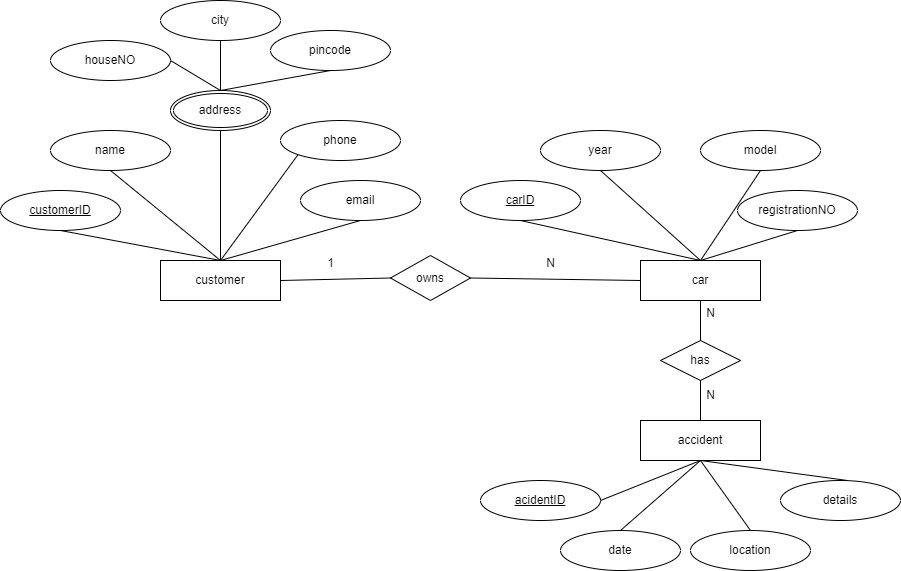

The diagram above was exported from draw.io. Its source (the exported page's mxGraphModel, read from the mxfile embedded in the PNG):
<mxGraphModel dx="1700" dy="446" grid="1" gridSize="10" guides="1" tooltips="1" connect="1" arrows="1" fold="1" page="1" pageScale="1" pageWidth="827" pageHeight="1169" math="0" shadow="0">
  <root>
    <mxCell id="0" />
    <mxCell id="1" parent="0" />
    <mxCell id="UBDvYrzMBBXfYHA6Q0zA-1" value="customer" style="rounded=0;whiteSpace=wrap;html=1;" vertex="1" parent="1">
      <mxGeometry x="130" y="320" width="120" height="40" as="geometry" />
    </mxCell>
    <mxCell id="UBDvYrzMBBXfYHA6Q0zA-2" value="car" style="rounded=0;whiteSpace=wrap;html=1;" vertex="1" parent="1">
      <mxGeometry x="610" y="320" width="120" height="40" as="geometry" />
    </mxCell>
    <mxCell id="UBDvYrzMBBXfYHA6Q0zA-3" value="accident" style="rounded=0;whiteSpace=wrap;html=1;" vertex="1" parent="1">
      <mxGeometry x="610" y="480" width="120" height="40" as="geometry" />
    </mxCell>
    <mxCell id="UBDvYrzMBBXfYHA6Q0zA-5" value="&lt;u&gt;customerID&lt;/u&gt;" style="ellipse;whiteSpace=wrap;html=1;" vertex="1" parent="1">
      <mxGeometry x="-30" y="250" width="120" height="40" as="geometry" />
    </mxCell>
    <mxCell id="UBDvYrzMBBXfYHA6Q0zA-6" value="name" style="ellipse;whiteSpace=wrap;html=1;" vertex="1" parent="1">
      <mxGeometry x="20" y="190" width="120" height="40" as="geometry" />
    </mxCell>
    <mxCell id="UBDvYrzMBBXfYHA6Q0zA-8" value="phone" style="ellipse;whiteSpace=wrap;html=1;" vertex="1" parent="1">
      <mxGeometry x="250" y="180" width="120" height="40" as="geometry" />
    </mxCell>
    <mxCell id="UBDvYrzMBBXfYHA6Q0zA-9" value="email" style="ellipse;whiteSpace=wrap;html=1;" vertex="1" parent="1">
      <mxGeometry x="270" y="240" width="120" height="40" as="geometry" />
    </mxCell>
    <mxCell id="UBDvYrzMBBXfYHA6Q0zA-10" value="registrationNO" style="ellipse;whiteSpace=wrap;html=1;" vertex="1" parent="1">
      <mxGeometry x="707" y="250" width="120" height="40" as="geometry" />
    </mxCell>
    <mxCell id="UBDvYrzMBBXfYHA6Q0zA-12" value="model" style="ellipse;whiteSpace=wrap;html=1;" vertex="1" parent="1">
      <mxGeometry x="670" y="190" width="120" height="40" as="geometry" />
    </mxCell>
    <mxCell id="UBDvYrzMBBXfYHA6Q0zA-13" value="year" style="ellipse;whiteSpace=wrap;html=1;" vertex="1" parent="1">
      <mxGeometry x="510" y="190" width="120" height="40" as="geometry" />
    </mxCell>
    <mxCell id="UBDvYrzMBBXfYHA6Q0zA-14" value="&lt;u&gt;carID&lt;/u&gt;" style="ellipse;whiteSpace=wrap;html=1;" vertex="1" parent="1">
      <mxGeometry x="430" y="240" width="120" height="40" as="geometry" />
    </mxCell>
    <mxCell id="UBDvYrzMBBXfYHA6Q0zA-15" value="&lt;u&gt;acidentID&lt;/u&gt;" style="ellipse;whiteSpace=wrap;html=1;" vertex="1" parent="1">
      <mxGeometry x="450" y="540" width="120" height="40" as="geometry" />
    </mxCell>
    <mxCell id="UBDvYrzMBBXfYHA6Q0zA-16" value="date" style="ellipse;whiteSpace=wrap;html=1;" vertex="1" parent="1">
      <mxGeometry x="530" y="590" width="120" height="40" as="geometry" />
    </mxCell>
    <mxCell id="UBDvYrzMBBXfYHA6Q0zA-17" value="location" style="ellipse;whiteSpace=wrap;html=1;" vertex="1" parent="1">
      <mxGeometry x="660" y="590" width="120" height="40" as="geometry" />
    </mxCell>
    <mxCell id="UBDvYrzMBBXfYHA6Q0zA-18" value="details" style="ellipse;whiteSpace=wrap;html=1;" vertex="1" parent="1">
      <mxGeometry x="750" y="540" width="120" height="40" as="geometry" />
    </mxCell>
    <mxCell id="UBDvYrzMBBXfYHA6Q0zA-19" value="address" style="ellipse;shape=doubleEllipse;margin=3;whiteSpace=wrap;html=1;align=center;" vertex="1" parent="1">
      <mxGeometry x="140" y="150" width="100" height="40" as="geometry" />
    </mxCell>
    <mxCell id="UBDvYrzMBBXfYHA6Q0zA-20" value="houseNO" style="ellipse;whiteSpace=wrap;html=1;" vertex="1" parent="1">
      <mxGeometry x="20" y="100" width="120" height="40" as="geometry" />
    </mxCell>
    <mxCell id="UBDvYrzMBBXfYHA6Q0zA-21" value="city" style="ellipse;whiteSpace=wrap;html=1;" vertex="1" parent="1">
      <mxGeometry x="130" y="60" width="120" height="40" as="geometry" />
    </mxCell>
    <mxCell id="UBDvYrzMBBXfYHA6Q0zA-22" value="pincode" style="ellipse;whiteSpace=wrap;html=1;" vertex="1" parent="1">
      <mxGeometry x="240" y="90" width="120" height="40" as="geometry" />
    </mxCell>
    <mxCell id="UBDvYrzMBBXfYHA6Q0zA-23" value="owns" style="rhombus;whiteSpace=wrap;html=1;" vertex="1" parent="1">
      <mxGeometry x="360" y="315" width="80" height="45" as="geometry" />
    </mxCell>
    <mxCell id="UBDvYrzMBBXfYHA6Q0zA-24" value="has" style="rhombus;whiteSpace=wrap;html=1;" vertex="1" parent="1">
      <mxGeometry x="630" y="400" width="80" height="40" as="geometry" />
    </mxCell>
    <mxCell id="UBDvYrzMBBXfYHA6Q0zA-25" value="" style="endArrow=none;html=1;rounded=0;exitX=1;exitY=0.5;exitDx=0;exitDy=0;entryX=0;entryY=0.5;entryDx=0;entryDy=0;" edge="1" parent="1" source="UBDvYrzMBBXfYHA6Q0zA-1" target="UBDvYrzMBBXfYHA6Q0zA-23">
      <mxGeometry width="50" height="50" relative="1" as="geometry">
        <mxPoint x="390" y="400" as="sourcePoint" />
        <mxPoint x="440" y="350" as="targetPoint" />
      </mxGeometry>
    </mxCell>
    <mxCell id="UBDvYrzMBBXfYHA6Q0zA-26" value="" style="endArrow=none;html=1;rounded=0;entryX=1;entryY=0.5;entryDx=0;entryDy=0;exitX=0;exitY=0.5;exitDx=0;exitDy=0;" edge="1" parent="1" source="UBDvYrzMBBXfYHA6Q0zA-2" target="UBDvYrzMBBXfYHA6Q0zA-23">
      <mxGeometry width="50" height="50" relative="1" as="geometry">
        <mxPoint x="390" y="400" as="sourcePoint" />
        <mxPoint x="440" y="350" as="targetPoint" />
      </mxGeometry>
    </mxCell>
    <mxCell id="UBDvYrzMBBXfYHA6Q0zA-27" value="" style="endArrow=none;html=1;rounded=0;exitX=0.5;exitY=0;exitDx=0;exitDy=0;entryX=0.5;entryY=1;entryDx=0;entryDy=0;" edge="1" parent="1" source="UBDvYrzMBBXfYHA6Q0zA-24" target="UBDvYrzMBBXfYHA6Q0zA-2">
      <mxGeometry width="50" height="50" relative="1" as="geometry">
        <mxPoint x="390" y="400" as="sourcePoint" />
        <mxPoint x="440" y="350" as="targetPoint" />
      </mxGeometry>
    </mxCell>
    <mxCell id="UBDvYrzMBBXfYHA6Q0zA-28" value="" style="endArrow=none;html=1;rounded=0;exitX=0.5;exitY=0;exitDx=0;exitDy=0;entryX=0.5;entryY=1;entryDx=0;entryDy=0;" edge="1" parent="1" source="UBDvYrzMBBXfYHA6Q0zA-3" target="UBDvYrzMBBXfYHA6Q0zA-24">
      <mxGeometry width="50" height="50" relative="1" as="geometry">
        <mxPoint x="390" y="400" as="sourcePoint" />
        <mxPoint x="440" y="350" as="targetPoint" />
      </mxGeometry>
    </mxCell>
    <mxCell id="UBDvYrzMBBXfYHA6Q0zA-29" value="" style="endArrow=none;html=1;rounded=0;exitX=0.5;exitY=0;exitDx=0;exitDy=0;entryX=0.5;entryY=1;entryDx=0;entryDy=0;" edge="1" parent="1" source="UBDvYrzMBBXfYHA6Q0zA-1" target="UBDvYrzMBBXfYHA6Q0zA-9">
      <mxGeometry width="50" height="50" relative="1" as="geometry">
        <mxPoint x="390" y="400" as="sourcePoint" />
        <mxPoint x="440" y="350" as="targetPoint" />
      </mxGeometry>
    </mxCell>
    <mxCell id="UBDvYrzMBBXfYHA6Q0zA-30" value="" style="endArrow=none;html=1;rounded=0;exitX=0.5;exitY=0;exitDx=0;exitDy=0;entryX=0;entryY=1;entryDx=0;entryDy=0;" edge="1" parent="1" source="UBDvYrzMBBXfYHA6Q0zA-1" target="UBDvYrzMBBXfYHA6Q0zA-8">
      <mxGeometry width="50" height="50" relative="1" as="geometry">
        <mxPoint x="390" y="400" as="sourcePoint" />
        <mxPoint x="440" y="350" as="targetPoint" />
      </mxGeometry>
    </mxCell>
    <mxCell id="UBDvYrzMBBXfYHA6Q0zA-31" value="" style="endArrow=none;html=1;rounded=0;exitX=0.5;exitY=0;exitDx=0;exitDy=0;entryX=0.5;entryY=1;entryDx=0;entryDy=0;" edge="1" parent="1" source="UBDvYrzMBBXfYHA6Q0zA-1" target="UBDvYrzMBBXfYHA6Q0zA-19">
      <mxGeometry width="50" height="50" relative="1" as="geometry">
        <mxPoint x="390" y="400" as="sourcePoint" />
        <mxPoint x="440" y="350" as="targetPoint" />
      </mxGeometry>
    </mxCell>
    <mxCell id="UBDvYrzMBBXfYHA6Q0zA-32" value="" style="endArrow=none;html=1;rounded=0;exitX=0.5;exitY=0;exitDx=0;exitDy=0;entryX=0.5;entryY=1;entryDx=0;entryDy=0;" edge="1" parent="1" source="UBDvYrzMBBXfYHA6Q0zA-1" target="UBDvYrzMBBXfYHA6Q0zA-6">
      <mxGeometry width="50" height="50" relative="1" as="geometry">
        <mxPoint x="390" y="400" as="sourcePoint" />
        <mxPoint x="440" y="350" as="targetPoint" />
      </mxGeometry>
    </mxCell>
    <mxCell id="UBDvYrzMBBXfYHA6Q0zA-33" value="" style="endArrow=none;html=1;rounded=0;exitX=0.5;exitY=0;exitDx=0;exitDy=0;entryX=0.5;entryY=1;entryDx=0;entryDy=0;" edge="1" parent="1" source="UBDvYrzMBBXfYHA6Q0zA-1" target="UBDvYrzMBBXfYHA6Q0zA-5">
      <mxGeometry width="50" height="50" relative="1" as="geometry">
        <mxPoint x="390" y="400" as="sourcePoint" />
        <mxPoint x="440" y="350" as="targetPoint" />
      </mxGeometry>
    </mxCell>
    <mxCell id="UBDvYrzMBBXfYHA6Q0zA-34" value="" style="endArrow=none;html=1;rounded=0;exitX=0.5;exitY=0;exitDx=0;exitDy=0;entryX=0.5;entryY=1;entryDx=0;entryDy=0;" edge="1" parent="1" source="UBDvYrzMBBXfYHA6Q0zA-2" target="UBDvYrzMBBXfYHA6Q0zA-14">
      <mxGeometry width="50" height="50" relative="1" as="geometry">
        <mxPoint x="390" y="400" as="sourcePoint" />
        <mxPoint x="440" y="350" as="targetPoint" />
      </mxGeometry>
    </mxCell>
    <mxCell id="UBDvYrzMBBXfYHA6Q0zA-35" value="" style="endArrow=none;html=1;rounded=0;exitX=0.5;exitY=0;exitDx=0;exitDy=0;entryX=0.5;entryY=1;entryDx=0;entryDy=0;" edge="1" parent="1" source="UBDvYrzMBBXfYHA6Q0zA-2" target="UBDvYrzMBBXfYHA6Q0zA-13">
      <mxGeometry width="50" height="50" relative="1" as="geometry">
        <mxPoint x="390" y="400" as="sourcePoint" />
        <mxPoint x="440" y="350" as="targetPoint" />
      </mxGeometry>
    </mxCell>
    <mxCell id="UBDvYrzMBBXfYHA6Q0zA-36" value="" style="endArrow=none;html=1;rounded=0;exitX=0.5;exitY=0;exitDx=0;exitDy=0;entryX=0.5;entryY=1;entryDx=0;entryDy=0;" edge="1" parent="1" source="UBDvYrzMBBXfYHA6Q0zA-2" target="UBDvYrzMBBXfYHA6Q0zA-12">
      <mxGeometry width="50" height="50" relative="1" as="geometry">
        <mxPoint x="390" y="400" as="sourcePoint" />
        <mxPoint x="440" y="350" as="targetPoint" />
      </mxGeometry>
    </mxCell>
    <mxCell id="UBDvYrzMBBXfYHA6Q0zA-37" value="" style="endArrow=none;html=1;rounded=0;exitX=0.5;exitY=0;exitDx=0;exitDy=0;entryX=0.5;entryY=1;entryDx=0;entryDy=0;" edge="1" parent="1" source="UBDvYrzMBBXfYHA6Q0zA-2" target="UBDvYrzMBBXfYHA6Q0zA-10">
      <mxGeometry width="50" height="50" relative="1" as="geometry">
        <mxPoint x="390" y="400" as="sourcePoint" />
        <mxPoint x="440" y="350" as="targetPoint" />
      </mxGeometry>
    </mxCell>
    <mxCell id="UBDvYrzMBBXfYHA6Q0zA-38" value="" style="endArrow=none;html=1;rounded=0;exitX=0.5;exitY=1;exitDx=0;exitDy=0;entryX=1;entryY=0.5;entryDx=0;entryDy=0;" edge="1" parent="1" source="UBDvYrzMBBXfYHA6Q0zA-3" target="UBDvYrzMBBXfYHA6Q0zA-15">
      <mxGeometry width="50" height="50" relative="1" as="geometry">
        <mxPoint x="390" y="400" as="sourcePoint" />
        <mxPoint x="440" y="350" as="targetPoint" />
      </mxGeometry>
    </mxCell>
    <mxCell id="UBDvYrzMBBXfYHA6Q0zA-39" value="" style="endArrow=none;html=1;rounded=0;exitX=0.5;exitY=0;exitDx=0;exitDy=0;entryX=0.5;entryY=1;entryDx=0;entryDy=0;" edge="1" parent="1" source="UBDvYrzMBBXfYHA6Q0zA-16" target="UBDvYrzMBBXfYHA6Q0zA-3">
      <mxGeometry width="50" height="50" relative="1" as="geometry">
        <mxPoint x="390" y="600" as="sourcePoint" />
        <mxPoint x="440" y="550" as="targetPoint" />
      </mxGeometry>
    </mxCell>
    <mxCell id="UBDvYrzMBBXfYHA6Q0zA-40" value="" style="endArrow=none;html=1;rounded=0;exitX=0.5;exitY=0;exitDx=0;exitDy=0;entryX=0.5;entryY=1;entryDx=0;entryDy=0;" edge="1" parent="1" source="UBDvYrzMBBXfYHA6Q0zA-17" target="UBDvYrzMBBXfYHA6Q0zA-3">
      <mxGeometry width="50" height="50" relative="1" as="geometry">
        <mxPoint x="390" y="600" as="sourcePoint" />
        <mxPoint x="440" y="550" as="targetPoint" />
      </mxGeometry>
    </mxCell>
    <mxCell id="UBDvYrzMBBXfYHA6Q0zA-41" value="" style="endArrow=none;html=1;rounded=0;entryX=0.5;entryY=1;entryDx=0;entryDy=0;exitX=0.558;exitY=0;exitDx=0;exitDy=0;exitPerimeter=0;" edge="1" parent="1" source="UBDvYrzMBBXfYHA6Q0zA-18" target="UBDvYrzMBBXfYHA6Q0zA-3">
      <mxGeometry width="50" height="50" relative="1" as="geometry">
        <mxPoint x="390" y="600" as="sourcePoint" />
        <mxPoint x="440" y="550" as="targetPoint" />
      </mxGeometry>
    </mxCell>
    <mxCell id="UBDvYrzMBBXfYHA6Q0zA-42" value="1" style="text;html=1;align=center;verticalAlign=middle;resizable=0;points=[];autosize=1;strokeColor=none;fillColor=none;" vertex="1" parent="1">
      <mxGeometry x="285" y="308" width="30" height="30" as="geometry" />
    </mxCell>
    <mxCell id="UBDvYrzMBBXfYHA6Q0zA-43" value="N" style="text;html=1;align=center;verticalAlign=middle;resizable=0;points=[];autosize=1;strokeColor=none;fillColor=none;" vertex="1" parent="1">
      <mxGeometry x="505" y="308" width="30" height="30" as="geometry" />
    </mxCell>
    <mxCell id="UBDvYrzMBBXfYHA6Q0zA-44" value="N" style="text;html=1;align=center;verticalAlign=middle;resizable=0;points=[];autosize=1;strokeColor=none;fillColor=none;" vertex="1" parent="1">
      <mxGeometry x="665" y="358" width="30" height="30" as="geometry" />
    </mxCell>
    <mxCell id="UBDvYrzMBBXfYHA6Q0zA-45" value="N" style="text;html=1;align=center;verticalAlign=middle;resizable=0;points=[];autosize=1;strokeColor=none;fillColor=none;" vertex="1" parent="1">
      <mxGeometry x="665" y="440" width="30" height="30" as="geometry" />
    </mxCell>
    <mxCell id="UBDvYrzMBBXfYHA6Q0zA-46" value="" style="endArrow=none;html=1;rounded=0;exitX=0.5;exitY=0;exitDx=0;exitDy=0;entryX=0.5;entryY=1;entryDx=0;entryDy=0;" edge="1" parent="1" source="UBDvYrzMBBXfYHA6Q0zA-19" target="UBDvYrzMBBXfYHA6Q0zA-22">
      <mxGeometry width="50" height="50" relative="1" as="geometry">
        <mxPoint x="390" y="300" as="sourcePoint" />
        <mxPoint x="440" y="250" as="targetPoint" />
      </mxGeometry>
    </mxCell>
    <mxCell id="UBDvYrzMBBXfYHA6Q0zA-47" value="" style="endArrow=none;html=1;rounded=0;exitX=0.5;exitY=0;exitDx=0;exitDy=0;entryX=0.5;entryY=1;entryDx=0;entryDy=0;" edge="1" parent="1" source="UBDvYrzMBBXfYHA6Q0zA-19" target="UBDvYrzMBBXfYHA6Q0zA-21">
      <mxGeometry width="50" height="50" relative="1" as="geometry">
        <mxPoint x="390" y="300" as="sourcePoint" />
        <mxPoint x="440" y="250" as="targetPoint" />
      </mxGeometry>
    </mxCell>
    <mxCell id="UBDvYrzMBBXfYHA6Q0zA-48" value="" style="endArrow=none;html=1;rounded=0;exitX=0.5;exitY=0;exitDx=0;exitDy=0;entryX=1;entryY=0.5;entryDx=0;entryDy=0;" edge="1" parent="1" source="UBDvYrzMBBXfYHA6Q0zA-19" target="UBDvYrzMBBXfYHA6Q0zA-20">
      <mxGeometry width="50" height="50" relative="1" as="geometry">
        <mxPoint x="390" y="300" as="sourcePoint" />
        <mxPoint x="440" y="250" as="targetPoint" />
      </mxGeometry>
    </mxCell>
  </root>
</mxGraphModel>